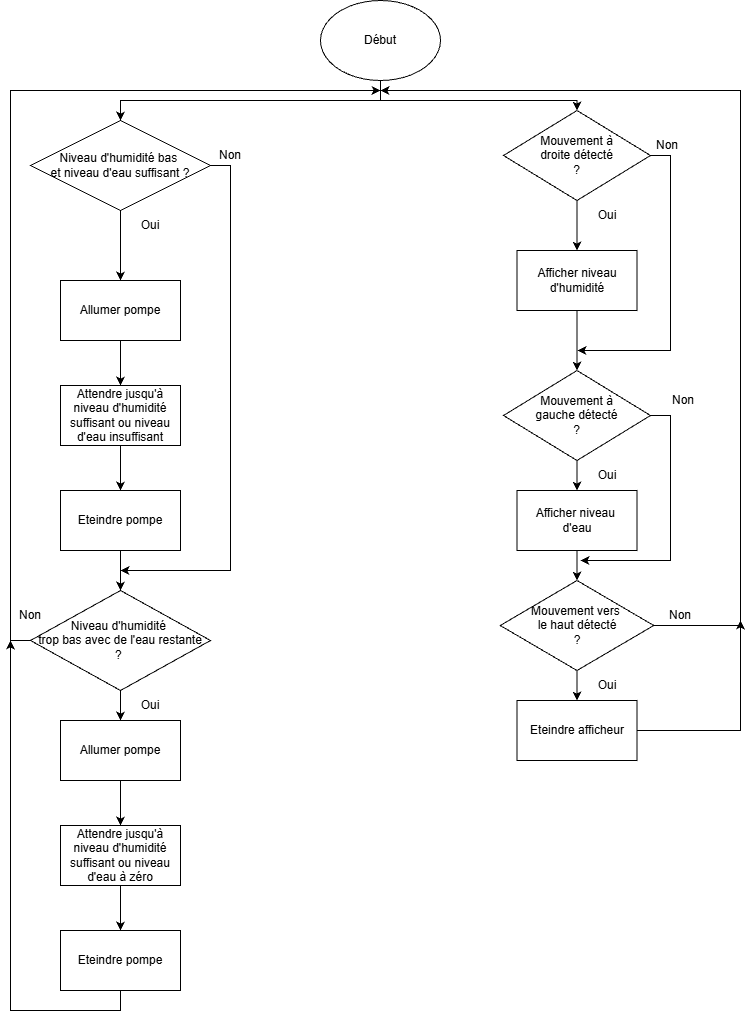

The diagram above was exported from draw.io. Its source (the exported page's mxGraphModel, read from the mxfile embedded in the PNG):
<mxGraphModel dx="786" dy="451" grid="1" gridSize="10" guides="1" tooltips="1" connect="1" arrows="1" fold="1" page="1" pageScale="1" pageWidth="827" pageHeight="1169" math="0" shadow="0">
  <root>
    <mxCell id="0" />
    <mxCell id="1" parent="0" />
    <mxCell id="r3COgg_MaJOOnaKuVg2M-3" edge="1" parent="1" source="r3COgg_MaJOOnaKuVg2M-1" style="edgeStyle=orthogonalEdgeStyle;rounded=0;orthogonalLoop=1;jettySize=auto;html=1;exitX=0.5;exitY=1;exitDx=0;exitDy=0;entryX=0.5;entryY=0;entryDx=0;entryDy=0;" target="r3COgg_MaJOOnaKuVg2M-2">
      <mxGeometry relative="1" as="geometry">
        <Array as="points">
          <mxPoint x="410" y="300" />
          <mxPoint x="607" y="300" />
        </Array>
      </mxGeometry>
    </mxCell>
    <mxCell id="r3COgg_MaJOOnaKuVg2M-27" edge="1" parent="1" source="r3COgg_MaJOOnaKuVg2M-1" style="edgeStyle=orthogonalEdgeStyle;rounded=0;orthogonalLoop=1;jettySize=auto;html=1;exitX=0.5;exitY=1;exitDx=0;exitDy=0;" target="r3COgg_MaJOOnaKuVg2M-19">
      <mxGeometry relative="1" as="geometry">
        <Array as="points">
          <mxPoint x="410" y="300" />
          <mxPoint x="150" y="300" />
        </Array>
      </mxGeometry>
    </mxCell>
    <mxCell id="r3COgg_MaJOOnaKuVg2M-1" parent="1" style="ellipse;whiteSpace=wrap;html=1;" value="Début" vertex="1">
      <mxGeometry height="80" width="120" x="350" y="200" as="geometry" />
    </mxCell>
    <mxCell id="r3COgg_MaJOOnaKuVg2M-5" edge="1" parent="1" source="r3COgg_MaJOOnaKuVg2M-2" style="edgeStyle=orthogonalEdgeStyle;rounded=0;orthogonalLoop=1;jettySize=auto;html=1;exitX=0.5;exitY=1;exitDx=0;exitDy=0;entryX=0.5;entryY=0;entryDx=0;entryDy=0;" target="r3COgg_MaJOOnaKuVg2M-4">
      <mxGeometry relative="1" as="geometry" />
    </mxCell>
    <mxCell id="r3COgg_MaJOOnaKuVg2M-9" edge="1" parent="1" source="r3COgg_MaJOOnaKuVg2M-2" style="edgeStyle=orthogonalEdgeStyle;rounded=0;orthogonalLoop=1;jettySize=auto;html=1;exitX=1;exitY=0.5;exitDx=0;exitDy=0;">
      <mxGeometry relative="1" as="geometry">
        <Array as="points">
          <mxPoint x="700" y="355" />
          <mxPoint x="700" y="550" />
        </Array>
        <mxPoint x="607" y="550" as="targetPoint" />
      </mxGeometry>
    </mxCell>
    <mxCell id="r3COgg_MaJOOnaKuVg2M-2" parent="1" style="rhombus;whiteSpace=wrap;html=1;" value="Mouvement à&lt;div&gt;droite&amp;nbsp;&lt;span style=&quot;background-color: transparent; color: light-dark(rgb(0, 0, 0), rgb(255, 255, 255));&quot;&gt;détecté&lt;/span&gt;&lt;/div&gt;&lt;div&gt;&lt;div&gt;?&lt;/div&gt;&lt;/div&gt;" vertex="1">
      <mxGeometry height="90" width="147" x="533" y="310" as="geometry" />
    </mxCell>
    <mxCell id="r3COgg_MaJOOnaKuVg2M-8" edge="1" parent="1" source="r3COgg_MaJOOnaKuVg2M-4" style="edgeStyle=orthogonalEdgeStyle;rounded=0;orthogonalLoop=1;jettySize=auto;html=1;exitX=0.5;exitY=1;exitDx=0;exitDy=0;entryX=0.5;entryY=0;entryDx=0;entryDy=0;" target="r3COgg_MaJOOnaKuVg2M-6">
      <mxGeometry relative="1" as="geometry" />
    </mxCell>
    <mxCell id="r3COgg_MaJOOnaKuVg2M-4" parent="1" style="rounded=0;whiteSpace=wrap;html=1;" value="Afficher niveau d'humidité" vertex="1">
      <mxGeometry height="60" width="120" x="546.5" y="450" as="geometry" />
    </mxCell>
    <mxCell id="r3COgg_MaJOOnaKuVg2M-11" edge="1" parent="1" source="r3COgg_MaJOOnaKuVg2M-6" style="edgeStyle=orthogonalEdgeStyle;rounded=0;orthogonalLoop=1;jettySize=auto;html=1;exitX=0.5;exitY=1;exitDx=0;exitDy=0;entryX=0.5;entryY=0;entryDx=0;entryDy=0;" target="r3COgg_MaJOOnaKuVg2M-10">
      <mxGeometry relative="1" as="geometry" />
    </mxCell>
    <mxCell id="r3COgg_MaJOOnaKuVg2M-14" edge="1" parent="1" source="r3COgg_MaJOOnaKuVg2M-6" style="edgeStyle=orthogonalEdgeStyle;rounded=0;orthogonalLoop=1;jettySize=auto;html=1;exitX=1;exitY=0.5;exitDx=0;exitDy=0;">
      <mxGeometry relative="1" as="geometry">
        <Array as="points">
          <mxPoint x="700" y="615" />
          <mxPoint x="700" y="760" />
        </Array>
        <mxPoint x="610" y="760" as="targetPoint" />
      </mxGeometry>
    </mxCell>
    <mxCell id="r3COgg_MaJOOnaKuVg2M-6" parent="1" style="rhombus;whiteSpace=wrap;html=1;" value="Mouvement à&lt;div&gt;gauche détecté&lt;/div&gt;&lt;div&gt;?&lt;/div&gt;" vertex="1">
      <mxGeometry height="90" width="147" x="533" y="570" as="geometry" />
    </mxCell>
    <mxCell id="r3COgg_MaJOOnaKuVg2M-13" edge="1" parent="1" source="r3COgg_MaJOOnaKuVg2M-10" style="edgeStyle=orthogonalEdgeStyle;rounded=0;orthogonalLoop=1;jettySize=auto;html=1;exitX=0.5;exitY=1;exitDx=0;exitDy=0;entryX=0.5;entryY=0;entryDx=0;entryDy=0;" target="r3COgg_MaJOOnaKuVg2M-12">
      <mxGeometry relative="1" as="geometry" />
    </mxCell>
    <mxCell id="r3COgg_MaJOOnaKuVg2M-10" parent="1" style="rounded=0;whiteSpace=wrap;html=1;" value="Afficher niveau&amp;nbsp;&lt;div&gt;d'eau&lt;/div&gt;" vertex="1">
      <mxGeometry height="60" width="120" x="546.5" y="690" as="geometry" />
    </mxCell>
    <mxCell id="r3COgg_MaJOOnaKuVg2M-16" edge="1" parent="1" source="r3COgg_MaJOOnaKuVg2M-12" style="edgeStyle=orthogonalEdgeStyle;rounded=0;orthogonalLoop=1;jettySize=auto;html=1;exitX=0.5;exitY=1;exitDx=0;exitDy=0;" target="r3COgg_MaJOOnaKuVg2M-15">
      <mxGeometry relative="1" as="geometry" />
    </mxCell>
    <mxCell id="r3COgg_MaJOOnaKuVg2M-17" edge="1" parent="1" source="r3COgg_MaJOOnaKuVg2M-12" style="edgeStyle=orthogonalEdgeStyle;rounded=0;orthogonalLoop=1;jettySize=auto;html=1;exitX=1;exitY=0.5;exitDx=0;exitDy=0;">
      <mxGeometry relative="1" as="geometry">
        <Array as="points">
          <mxPoint x="770" y="825" />
          <mxPoint x="770" y="290" />
        </Array>
        <mxPoint x="410" y="290" as="targetPoint" />
      </mxGeometry>
    </mxCell>
    <mxCell id="r3COgg_MaJOOnaKuVg2M-12" parent="1" style="rhombus;whiteSpace=wrap;html=1;" value="Mouvement vers&amp;nbsp;&lt;div&gt;le haut détecté&lt;/div&gt;&lt;div&gt;?&lt;/div&gt;" vertex="1">
      <mxGeometry height="90" width="153.5" x="529.75" y="780" as="geometry" />
    </mxCell>
    <mxCell id="r3COgg_MaJOOnaKuVg2M-18" edge="1" parent="1" source="r3COgg_MaJOOnaKuVg2M-15" style="edgeStyle=orthogonalEdgeStyle;rounded=0;orthogonalLoop=1;jettySize=auto;html=1;">
      <mxGeometry relative="1" as="geometry">
        <mxPoint x="770" y="820" as="targetPoint" />
      </mxGeometry>
    </mxCell>
    <mxCell id="r3COgg_MaJOOnaKuVg2M-15" parent="1" style="rounded=0;whiteSpace=wrap;html=1;" value="Eteindre afficheur" vertex="1">
      <mxGeometry height="60" width="120" x="546.5" y="900" as="geometry" />
    </mxCell>
    <mxCell id="r3COgg_MaJOOnaKuVg2M-24" edge="1" parent="1" source="r3COgg_MaJOOnaKuVg2M-19" style="edgeStyle=orthogonalEdgeStyle;rounded=0;orthogonalLoop=1;jettySize=auto;html=1;exitX=0.5;exitY=1;exitDx=0;exitDy=0;entryX=0.5;entryY=0;entryDx=0;entryDy=0;" target="r3COgg_MaJOOnaKuVg2M-20">
      <mxGeometry relative="1" as="geometry" />
    </mxCell>
    <mxCell id="r3COgg_MaJOOnaKuVg2M-45" edge="1" parent="1" source="r3COgg_MaJOOnaKuVg2M-19" style="edgeStyle=orthogonalEdgeStyle;rounded=0;orthogonalLoop=1;jettySize=auto;html=1;exitX=1;exitY=0.5;exitDx=0;exitDy=0;">
      <mxGeometry relative="1" as="geometry">
        <Array as="points">
          <mxPoint x="260" y="365" />
          <mxPoint x="260" y="770" />
        </Array>
        <mxPoint x="150" y="770" as="targetPoint" />
      </mxGeometry>
    </mxCell>
    <mxCell id="r3COgg_MaJOOnaKuVg2M-19" parent="1" style="rhombus;whiteSpace=wrap;html=1;" value="Niveau d'humidité bas&amp;nbsp;&lt;div&gt;et niveau d'eau suffisant ?&lt;/div&gt;" vertex="1">
      <mxGeometry height="90" width="180" x="60" y="320" as="geometry" />
    </mxCell>
    <mxCell id="r3COgg_MaJOOnaKuVg2M-25" edge="1" parent="1" source="r3COgg_MaJOOnaKuVg2M-20" style="edgeStyle=orthogonalEdgeStyle;rounded=0;orthogonalLoop=1;jettySize=auto;html=1;exitX=0.5;exitY=1;exitDx=0;exitDy=0;entryX=0.5;entryY=0;entryDx=0;entryDy=0;" target="r3COgg_MaJOOnaKuVg2M-21">
      <mxGeometry relative="1" as="geometry" />
    </mxCell>
    <mxCell id="r3COgg_MaJOOnaKuVg2M-20" parent="1" style="rounded=0;whiteSpace=wrap;html=1;" value="Allumer pompe" vertex="1">
      <mxGeometry height="60" width="120" x="90" y="480" as="geometry" />
    </mxCell>
    <mxCell id="r3COgg_MaJOOnaKuVg2M-26" edge="1" parent="1" source="r3COgg_MaJOOnaKuVg2M-21" style="edgeStyle=orthogonalEdgeStyle;rounded=0;orthogonalLoop=1;jettySize=auto;html=1;exitX=0.5;exitY=1;exitDx=0;exitDy=0;entryX=0.5;entryY=0;entryDx=0;entryDy=0;" target="r3COgg_MaJOOnaKuVg2M-23">
      <mxGeometry relative="1" as="geometry" />
    </mxCell>
    <mxCell id="r3COgg_MaJOOnaKuVg2M-21" parent="1" style="rounded=0;whiteSpace=wrap;html=1;" value="Attendre jusqu'à niveau d'humidité suffisant ou niveau d'eau insuffisant" vertex="1">
      <mxGeometry height="60" width="120" x="90" y="585" as="geometry" />
    </mxCell>
    <mxCell id="r3COgg_MaJOOnaKuVg2M-35" edge="1" parent="1" source="r3COgg_MaJOOnaKuVg2M-23" style="edgeStyle=orthogonalEdgeStyle;rounded=0;orthogonalLoop=1;jettySize=auto;html=1;exitX=0.5;exitY=1;exitDx=0;exitDy=0;entryX=0.5;entryY=0;entryDx=0;entryDy=0;" target="r3COgg_MaJOOnaKuVg2M-28">
      <mxGeometry relative="1" as="geometry" />
    </mxCell>
    <mxCell id="r3COgg_MaJOOnaKuVg2M-23" parent="1" style="rounded=0;whiteSpace=wrap;html=1;" value="Eteindre pompe" vertex="1">
      <mxGeometry height="60" width="120" x="90" y="690" as="geometry" />
    </mxCell>
    <mxCell id="r3COgg_MaJOOnaKuVg2M-41" edge="1" parent="1" source="r3COgg_MaJOOnaKuVg2M-28" style="edgeStyle=orthogonalEdgeStyle;rounded=0;orthogonalLoop=1;jettySize=auto;html=1;exitX=0.5;exitY=1;exitDx=0;exitDy=0;entryX=0.5;entryY=0;entryDx=0;entryDy=0;" target="r3COgg_MaJOOnaKuVg2M-37">
      <mxGeometry relative="1" as="geometry" />
    </mxCell>
    <mxCell id="r3COgg_MaJOOnaKuVg2M-42" edge="1" parent="1" source="r3COgg_MaJOOnaKuVg2M-28" style="edgeStyle=orthogonalEdgeStyle;rounded=0;orthogonalLoop=1;jettySize=auto;html=1;exitX=1;exitY=0.5;exitDx=0;exitDy=0;">
      <mxGeometry relative="1" as="geometry">
        <Array as="points">
          <mxPoint x="40" y="840" />
          <mxPoint x="40" y="290" />
        </Array>
        <mxPoint x="410" y="290" as="targetPoint" />
      </mxGeometry>
    </mxCell>
    <mxCell id="r3COgg_MaJOOnaKuVg2M-28" parent="1" style="rhombus;whiteSpace=wrap;html=1;" value="Niveau d'humidité&amp;nbsp;&lt;div&gt;trop bas avec de l'eau restante&lt;div&gt;?&amp;nbsp;&lt;/div&gt;&lt;/div&gt;" vertex="1">
      <mxGeometry height="100" width="180" x="60" y="790" as="geometry" />
    </mxCell>
    <mxCell id="r3COgg_MaJOOnaKuVg2M-29" parent="1" style="text;html=1;whiteSpace=wrap;strokeColor=none;fillColor=none;align=center;verticalAlign=middle;rounded=0;" value="Non" vertex="1">
      <mxGeometry height="30" width="60" x="666.5" y="330" as="geometry" />
    </mxCell>
    <mxCell id="r3COgg_MaJOOnaKuVg2M-30" parent="1" style="text;html=1;whiteSpace=wrap;strokeColor=none;fillColor=none;align=center;verticalAlign=middle;rounded=0;" value="Oui" vertex="1">
      <mxGeometry height="30" width="60" x="606.5" y="400" as="geometry" />
    </mxCell>
    <mxCell id="r3COgg_MaJOOnaKuVg2M-31" parent="1" style="text;html=1;whiteSpace=wrap;strokeColor=none;fillColor=none;align=center;verticalAlign=middle;rounded=0;" value="Oui" vertex="1">
      <mxGeometry height="30" width="60" x="606.5" y="660" as="geometry" />
    </mxCell>
    <mxCell id="r3COgg_MaJOOnaKuVg2M-32" parent="1" style="text;html=1;whiteSpace=wrap;strokeColor=none;fillColor=none;align=center;verticalAlign=middle;rounded=0;" value="Oui" vertex="1">
      <mxGeometry height="30" width="60" x="606.5" y="870" as="geometry" />
    </mxCell>
    <mxCell id="r3COgg_MaJOOnaKuVg2M-33" parent="1" style="text;html=1;whiteSpace=wrap;strokeColor=none;fillColor=none;align=center;verticalAlign=middle;rounded=0;" value="Non" vertex="1">
      <mxGeometry height="30" width="60" x="683.25" y="585" as="geometry" />
    </mxCell>
    <mxCell id="r3COgg_MaJOOnaKuVg2M-34" parent="1" style="text;html=1;whiteSpace=wrap;strokeColor=none;fillColor=none;align=center;verticalAlign=middle;rounded=0;" value="Non" vertex="1">
      <mxGeometry height="30" width="60" x="680" y="800" as="geometry" />
    </mxCell>
    <mxCell id="r3COgg_MaJOOnaKuVg2M-36" edge="1" parent="1" source="r3COgg_MaJOOnaKuVg2M-37" style="edgeStyle=orthogonalEdgeStyle;rounded=0;orthogonalLoop=1;jettySize=auto;html=1;exitX=0.5;exitY=1;exitDx=0;exitDy=0;entryX=0.5;entryY=0;entryDx=0;entryDy=0;" target="r3COgg_MaJOOnaKuVg2M-39">
      <mxGeometry relative="1" as="geometry" />
    </mxCell>
    <mxCell id="r3COgg_MaJOOnaKuVg2M-37" parent="1" style="rounded=0;whiteSpace=wrap;html=1;" value="Allumer pompe" vertex="1">
      <mxGeometry height="60" width="120" x="90" y="920" as="geometry" />
    </mxCell>
    <mxCell id="r3COgg_MaJOOnaKuVg2M-38" edge="1" parent="1" source="r3COgg_MaJOOnaKuVg2M-39" style="edgeStyle=orthogonalEdgeStyle;rounded=0;orthogonalLoop=1;jettySize=auto;html=1;exitX=0.5;exitY=1;exitDx=0;exitDy=0;entryX=0.5;entryY=0;entryDx=0;entryDy=0;" target="r3COgg_MaJOOnaKuVg2M-40">
      <mxGeometry relative="1" as="geometry" />
    </mxCell>
    <mxCell id="r3COgg_MaJOOnaKuVg2M-39" parent="1" style="rounded=0;whiteSpace=wrap;html=1;" value="Attendre jusqu'à niveau d'humidité suffisant ou niveau d'eau à zéro" vertex="1">
      <mxGeometry height="60" width="120" x="90" y="1025" as="geometry" />
    </mxCell>
    <mxCell id="r3COgg_MaJOOnaKuVg2M-48" edge="1" parent="1" source="r3COgg_MaJOOnaKuVg2M-40" style="edgeStyle=orthogonalEdgeStyle;rounded=0;orthogonalLoop=1;jettySize=auto;html=1;exitX=0.5;exitY=1;exitDx=0;exitDy=0;">
      <mxGeometry relative="1" as="geometry">
        <mxPoint x="40" y="840" as="targetPoint" />
      </mxGeometry>
    </mxCell>
    <mxCell id="r3COgg_MaJOOnaKuVg2M-40" parent="1" style="rounded=0;whiteSpace=wrap;html=1;" value="Eteindre pompe" vertex="1">
      <mxGeometry height="60" width="120" x="90" y="1130" as="geometry" />
    </mxCell>
    <mxCell id="r3COgg_MaJOOnaKuVg2M-43" parent="1" style="text;html=1;whiteSpace=wrap;strokeColor=none;fillColor=none;align=center;verticalAlign=middle;rounded=0;" value="Oui" vertex="1">
      <mxGeometry height="30" width="60" x="150" y="890" as="geometry" />
    </mxCell>
    <mxCell id="r3COgg_MaJOOnaKuVg2M-44" parent="1" style="text;html=1;whiteSpace=wrap;strokeColor=none;fillColor=none;align=center;verticalAlign=middle;rounded=0;" value="Oui" vertex="1">
      <mxGeometry height="30" width="60" x="150" y="410" as="geometry" />
    </mxCell>
    <mxCell id="r3COgg_MaJOOnaKuVg2M-46" parent="1" style="text;html=1;whiteSpace=wrap;strokeColor=none;fillColor=none;align=center;verticalAlign=middle;rounded=0;" value="Non" vertex="1">
      <mxGeometry height="30" width="60" x="230" y="340" as="geometry" />
    </mxCell>
    <mxCell id="r3COgg_MaJOOnaKuVg2M-47" parent="1" style="text;html=1;whiteSpace=wrap;strokeColor=none;fillColor=none;align=center;verticalAlign=middle;rounded=0;" value="Non" vertex="1">
      <mxGeometry height="30" width="60" x="30" y="800" as="geometry" />
    </mxCell>
  </root>
</mxGraphModel>